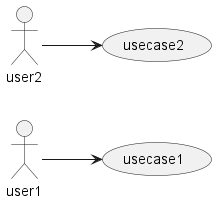

The diagram above was rendered by PlantUML. Its source (embedded in the PNG):
@startuml
left to right direction
user1 --> (usecase1)
user2 --> (usecase2)
@enduml